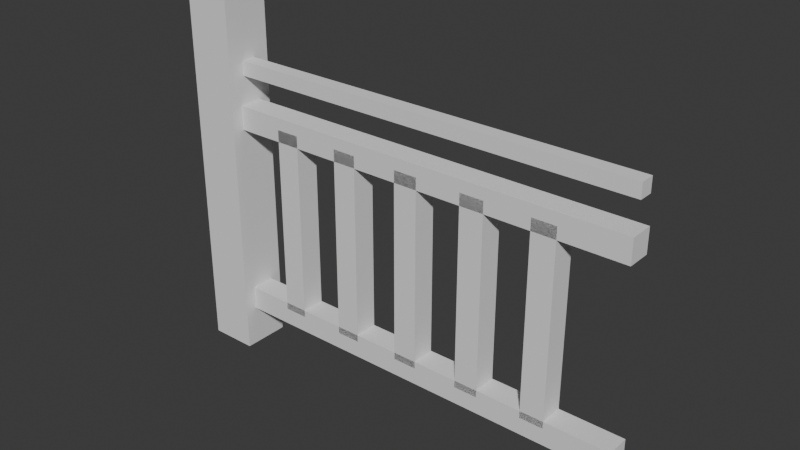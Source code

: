 # Source: Fence_straight_.blend  (saved by Blender 4.0.36; exported with 4.5.12 LTS)
import bpy
from mathutils import Matrix  # noqa: F401  (used for matrix-valued properties, if any)

bpy.ops.wm.read_factory_settings(use_empty=True)
scene = bpy.context.scene
scene.name = 'Scene'

# ---- collections
col_collection = bpy.data.collections.new('Collection'); scene.collection.children.link(col_collection)

# ---- world
world_world = bpy.data.worlds.new('World'); scene.world = world_world
world_world.use_nodes = True; world_world.node_tree.nodes.clear()
_N = world_world.node_tree.nodes; _L = world_world.node_tree.links
n0 = _N.new('ShaderNodeOutputWorld'); n0.name = 'World Output'; n0.location = (300, 300)
n1 = _N.new('ShaderNodeBackground'); n1.name = 'Background'; n1.location = (10, 300)
n1.inputs[0].default_value = (0.05088, 0.05088, 0.05088, 1.0)
_L.new(n1.outputs[0], n0.inputs[0])
n0.is_active_output = True
world_world.color = (0.05088, 0.05088, 0.05088)
world_world.use_sun_shadow = False
world_world.sun_shadow_jitter_overblur = 0.0

# ---- meshes
me_mesh = bpy.data.meshes.new('Mesh')
me_mesh.from_pydata([(0.4497, 0.5465, 0.025), (0.4497, 0.4965, 0.025), (0.4497, 0.4965, -0.025), (0.4497, 0.5465, -0.025), (-0.4272, 0.4965, -0.025), (-0.4272, 0.4965, 0.025), (-0.4272, 0.5465, 0.025), (-0.4272, 0.5465, -0.025), (0.4497, 0.1362, 0.025), (0.4497, 0.08616, 0.025), (0.4497, 0.08616, -0.025), (0.4497, 0.1362, -0.025), (-0.4272, 0.08616, -0.025), (-0.4272, 0.08616, 0.025), (-0.4272, 0.1362, 0.025), (-0.4272, 0.1362, -0.025), (-0.4137, 0.0002004, 0.05), (-0.5137, 0.0002004, 0.05), (-0.5137, 0.0002004, -0.05), (-0.4137, 0.0002004, -0.05), (-0.5137, 0.8002, -0.05), (-0.5137, 0.8002, 0.05), (-0.4137, 0.8002, 0.05), (-0.4137, 0.8002, -0.05), (-0.2652, 0.5215, -0.025), (-0.2652, 0.1215, -0.025), (-0.3152, 0.1215, -0.025), (-0.3152, 0.5215, -0.025), (-0.2652, 0.5215, 0.025), (-0.2652, 0.1215, 0.025), (-0.3152, 0.5215, 0.025), (-0.3152, 0.1215, 0.025), (0.4497, 0.6362, 0.015), (0.4497, 0.6062, 0.015), (0.4497, 0.6062, -0.015), (0.4497, 0.6362, -0.015), (-0.4272, 0.6062, -0.015), (-0.4272, 0.6062, 0.015), (-0.4272, 0.6362, 0.015), (-0.4272, 0.6362, -0.015), (-0.1202, 0.5215, -0.025), (-0.1202, 0.1215, -0.025), (-0.1702, 0.1215, -0.025), (-0.1702, 0.5215, -0.025), (-0.1202, 0.5215, 0.025), (-0.1202, 0.1215, 0.025), (-0.1702, 0.5215, 0.025), (-0.1702, 0.1215, 0.025), (0.02487, 0.5215, -0.025), (0.02487, 0.1215, -0.025), (-0.02513, 0.1215, -0.025), (-0.02513, 0.5215, -0.025), (0.02487, 0.5215, 0.025), (0.02487, 0.1215, 0.025), (-0.02513, 0.5215, 0.025), (-0.02513, 0.1215, 0.025), (0.1699, 0.5215, -0.025), (0.1699, 0.1215, -0.025), (0.1199, 0.1215, -0.025), (0.1199, 0.5215, -0.025), (0.1699, 0.5215, 0.025), (0.1699, 0.1215, 0.025), (0.1199, 0.5215, 0.025), (0.1199, 0.1215, 0.025), (0.315, 0.5215, -0.025), (0.315, 0.1215, -0.025), (0.265, 0.1215, -0.025), (0.265, 0.5215, -0.025), (0.315, 0.5215, 0.025), (0.315, 0.1215, 0.025), (0.265, 0.5215, 0.025), (0.265, 0.1215, 0.025)], [], [(0, 1, 2), (2, 3, 0), (4, 5, 6), (6, 7, 4), (2, 4, 7), (7, 3, 2), (1, 5, 4), (4, 2, 1), (0, 6, 5), (5, 1, 0), (3, 7, 6), (6, 0, 3), (8, 9, 10), (10, 11, 8), (12, 13, 14), (14, 15, 12), (10, 12, 15), (15, 11, 10), (9, 13, 12), (12, 10, 9), (8, 14, 13), (13, 9, 8), (11, 15, 14), (14, 8, 11), (16, 17, 18), (18, 19, 16), (20, 21, 22), (22, 23, 20), (18, 20, 23), (23, 19, 18), (17, 21, 20), (20, 18, 17), (16, 22, 21), (21, 17, 16), (19, 23, 22), (22, 16, 19), (24, 25, 26), (26, 27, 24), (28, 29, 25), (25, 24, 28), (30, 31, 29), (29, 28, 30), (27, 26, 31), (31, 30, 27), (32, 33, 34), (34, 35, 32), (36, 37, 38), (38, 39, 36), (34, 36, 39), (39, 35, 34), (33, 37, 36), (36, 34, 33), (32, 38, 37), (37, 33, 32), (35, 39, 38), (38, 32, 35), (40, 41, 42), (42, 43, 40), (44, 45, 41), (41, 40, 44), (46, 47, 45), (45, 44, 46), (43, 42, 47), (47, 46, 43), (48, 49, 50), (50, 51, 48), (52, 53, 49), (49, 48, 52), (54, 55, 53), (53, 52, 54), (51, 50, 55), (55, 54, 51), (56, 57, 58), (58, 59, 56), (60, 61, 57), (57, 56, 60), (62, 63, 61), (61, 60, 62), (59, 58, 63), (63, 62, 59), (64, 65, 66), (66, 67, 64), (68, 69, 65), (65, 64, 68), (70, 71, 69), (69, 68, 70), (67, 66, 71), (71, 70, 67)])
me_mesh.polygons.foreach_set('use_smooth', [True] * 88)
_k = set([(0, 1), (0, 3), (0, 6), (1, 2), (1, 5), (2, 3), (2, 4), (3, 7), (4, 5), (4, 7), (5, 6), (6, 7), (8, 9), (8, 11), (8, 14), (9, 10), (9, 13), (10, 11), (10, 12), (11, 15), (12, 13), (12, 15), (13, 14), (14, 15), (16, 17), (16, 19), (16, 22), (17, 18), (17, 21), (18, 19), (18, 20), (19, 23), (20, 21), (20, 23), (21, 22), (22, 23), (24, 25), (24, 26), (25, 28), (26, 27), (27, 31), (28, 29), (29, 30), (30, 31), (32, 33), (32, 35), (32, 38), (33, 34), (33, 37), (34, 35), (34, 36), (35, 39), (36, 37), (36, 39), (37, 38), (38, 39), (40, 41), (40, 42), (41, 44), (42, 43), (43, 47), (44, 45), (45, 46), (46, 47), (48, 49), (48, 50), (49, 52), (50, 51), (51, 55), (52, 53), (53, 54), (54, 55), (56, 57), (56, 58), (57, 60), (58, 59), (59, 63), (60, 61), (61, 62), (62, 63), (64, 65), (64, 66), (65, 68), (66, 67), (67, 71), (68, 69), (69, 70), (70, 71)])
me_mesh.attributes.new('sharp_edge', 'BOOLEAN', 'EDGE').data.foreach_set('value', [ (min(e.vertices), max(e.vertices)) in _k for e in me_mesh.edges])
_uv = me_mesh.uv_layers.new(name='UVChannel_1')
_uv.uv.foreach_set('vector', [0.9043, 0.04024, 0.9043, 0.003906, 0.9406, 0.003906, 0.9406, 0.003906, 0.9406, 0.04024, 0.9043, 0.04024, 0.9514, 0.003906, 0.9878, 0.003906, 0.9878, 0.04024, 0.9878, 0.04024, 0.9514, 0.04024, 0.9514, 0.003906, 0.6411, 0.7471, 0.003906, 0.7471, 0.003913, 0.7107, 0.003913, 0.7107, 0.6411, 0.7107, 0.6411, 0.7471, 0.6411, 0.6381, 0.003935, 0.6381, 0.003935, 0.6017, 0.003935, 0.6017, 0.6411, 0.6017, 0.6411, 0.6381, 0.6411, 0.6744, 0.003935, 0.6744, 0.003935, 0.6381, 0.003935, 0.6381, 0.6411, 0.6381, 0.6411, 0.6744, 0.6411, 0.7107, 0.003913, 0.7107, 0.003935, 0.6744, 0.003935, 0.6744, 0.6411, 0.6744, 0.6411, 0.7107, 0.9514, 0.08482, 0.9514, 0.04848, 0.9878, 0.04848, 0.9878, 0.04848, 0.9878, 0.08482, 0.9514, 0.08482, 0.9043, 0.08482, 0.9043, 0.04848, 0.9406, 0.04848, 0.9406, 0.04848, 0.9406, 0.08482, 0.9043, 0.08482, 0.6411, 0.7916, 0.003906, 0.7916, 0.003914, 0.7553, 0.003914, 0.7553, 0.6411, 0.7553, 0.6411, 0.7916, 0.6411, 0.828, 0.003906, 0.828, 0.003906, 0.7916, 0.003906, 0.7916, 0.6411, 0.7916, 0.6411, 0.828, 0.6411, 0.8643, 0.003906, 0.8643, 0.003906, 0.828, 0.003906, 0.828, 0.6411, 0.828, 0.6411, 0.8643, 0.6411, 0.9006, 0.003906, 0.9006, 0.003906, 0.8643, 0.003906, 0.8643, 0.6411, 0.8643, 0.6411, 0.9006, 0.653, 0.8445, 0.653, 0.7718, 0.7257, 0.7718, 0.7257, 0.7718, 0.7257, 0.8445, 0.653, 0.8445, 0.8095, 0.8445, 0.7368, 0.8445, 0.7368, 0.7718, 0.7368, 0.7718, 0.8095, 0.7718, 0.8095, 0.8445, 0.5852, 0.07658, 0.003907, 0.07658, 0.003922, 0.003906, 0.003922, 0.003906, 0.5853, 0.003917, 0.5852, 0.07658, 0.5852, 0.1492, 0.003906, 0.1492, 0.003907, 0.07658, 0.003907, 0.07658, 0.5852, 0.07658, 0.5852, 0.1492, 0.5852, 0.2219, 0.003906, 0.2219, 0.003906, 0.1492, 0.003906, 0.1492, 0.5852, 0.1492, 0.5852, 0.2219, 0.5852, 0.2946, 0.003906, 0.2946, 0.003906, 0.2219, 0.003906, 0.2219, 0.5852, 0.2219, 0.5852, 0.2946, 0.9437, 0.7635, 0.653, 0.7635, 0.653, 0.7272, 0.653, 0.7272, 0.9437, 0.7272, 0.9437, 0.7635, 0.9437, 0.6545, 0.6531, 0.6545, 0.6531, 0.6182, 0.6531, 0.6182, 0.9437, 0.6182, 0.9437, 0.6545, 0.9437, 0.6909, 0.6531, 0.6909, 0.6531, 0.6545, 0.6531, 0.6545, 0.9437, 0.6545, 0.9437, 0.6909, 0.9437, 0.7272, 0.653, 0.7272, 0.6531, 0.6909, 0.6531, 0.6909, 0.9437, 0.6909, 0.9437, 0.7272, 0.941, 0.1149, 0.941, 0.09306, 0.9628, 0.09306, 0.9628, 0.09306, 0.9628, 0.1149, 0.941, 0.1149, 0.9043, 0.09306, 0.9261, 0.09306, 0.9261, 0.1149, 0.9261, 0.1149, 0.9043, 0.1149, 0.9043, 0.09306, 0.6411, 0.9961, 0.003906, 0.9961, 0.003911, 0.9743, 0.003911, 0.9743, 0.6411, 0.9743, 0.6411, 0.9961, 0.6411, 0.9307, 0.003924, 0.9307, 0.003924, 0.9089, 0.003924, 0.9089, 0.6411, 0.9089, 0.6411, 0.9307, 0.6411, 0.9525, 0.003924, 0.9525, 0.003924, 0.9307, 0.003924, 0.9307, 0.6411, 0.9307, 0.6411, 0.9525, 0.6411, 0.9743, 0.003911, 0.9743, 0.003924, 0.9525, 0.003924, 0.9525, 0.6411, 0.9525, 0.6411, 0.9743, 0.9437, 0.61, 0.653, 0.61, 0.653, 0.5736, 0.653, 0.5736, 0.9437, 0.5736, 0.9437, 0.61, 0.9437, 0.501, 0.6531, 0.501, 0.6531, 0.4646, 0.6531, 0.4646, 0.9437, 0.4646, 0.9437, 0.501, 0.9437, 0.5373, 0.6531, 0.5373, 0.6531, 0.501, 0.6531, 0.501, 0.9437, 0.501, 0.9437, 0.5373, 0.9437, 0.5736, 0.653, 0.5736, 0.6531, 0.5373, 0.6531, 0.5373, 0.9437, 0.5373, 0.9437, 0.5736, 0.8913, 0.3028, 0.6007, 0.3028, 0.6007, 0.2665, 0.6007, 0.2665, 0.8914, 0.2665, 0.8913, 0.3028, 0.8914, 0.1938, 0.6007, 0.1938, 0.6007, 0.1575, 0.6007, 0.1575, 0.8914, 0.1575, 0.8914, 0.1938, 0.8914, 0.2301, 0.6007, 0.2301, 0.6007, 0.1938, 0.6007, 0.1938, 0.8914, 0.1938, 0.8914, 0.2301, 0.8914, 0.2665, 0.6007, 0.2665, 0.6007, 0.2301, 0.6007, 0.2301, 0.8914, 0.2301, 0.8914, 0.2665, 0.8913, 0.4564, 0.6007, 0.4564, 0.6007, 0.4201, 0.6007, 0.4201, 0.8914, 0.4201, 0.8913, 0.4564, 0.8914, 0.3474, 0.6007, 0.3474, 0.6007, 0.3111, 0.6007, 0.3111, 0.8914, 0.3111, 0.8914, 0.3474, 0.8914, 0.3837, 0.6007, 0.3837, 0.6007, 0.3474, 0.6007, 0.3474, 0.8914, 0.3474, 0.8914, 0.3837, 0.8914, 0.4201, 0.6007, 0.4201, 0.6007, 0.3837, 0.6007, 0.3837, 0.8914, 0.3837, 0.8914, 0.4201, 0.8913, 0.1492, 0.6007, 0.1492, 0.6007, 0.1129, 0.6007, 0.1129, 0.8914, 0.1129, 0.8913, 0.1492, 0.8914, 0.04024, 0.6007, 0.04024, 0.6007, 0.003906, 0.6007, 0.003906, 0.8914, 0.003906, 0.8914, 0.04024, 0.8914, 0.07657, 0.6007, 0.07657, 0.6007, 0.04024, 0.6007, 0.04024, 0.8914, 0.04024, 0.8914, 0.07657, 0.8914, 0.1129, 0.6007, 0.1129, 0.6007, 0.07657, 0.6007, 0.07657, 0.8914, 0.07657, 0.8914, 0.1129])
me_mesh.update()
me_mesh.normals_split_custom_set([tuple(v) for v in zip(*[iter([1.0, 0.0, 0.0, 1.0, 0.0, 0.0, 1.0, 0.0, 0.0, 1.0, 0.0, 0.0, 1.0, 0.0, 0.0, 1.0, 0.0, 0.0, -1.0, 2.967e-12, 0.0, -1.0, -2.141e-06, 0.0, -1.0, -2.967e-12, 0.0, -1.0, -2.967e-12, 0.0, -1.0, 2.141e-06, 0.0, -1.0, 2.967e-12, 0.0, 0.0, 2.235e-07, -1.0, 0.0, 2.235e-07, -1.0, 0.0, 2.235e-07, -1.0, 0.0, 2.235e-07, -1.0, 0.0, 2.235e-07, -1.0, 0.0, 2.235e-07, -1.0, -6.797e-08, -1.0, 0.0, -6.797e-08, -1.0, 0.0, -6.797e-08, -1.0, 0.0, -6.797e-08, -1.0, 0.0, -6.797e-08, -1.0, 0.0, -6.797e-08, -1.0, 0.0, 0.0, -2.235e-07, 1.0, 0.0, -2.235e-07, 1.0, 0.0, -2.235e-07, 1.0, 0.0, -2.235e-07, 1.0, 0.0, -2.235e-07, 1.0, 0.0, -2.235e-07, 1.0, -1.02e-06, 1.0, 0.0, -1.02e-06, 1.0, 0.0, -1.02e-06, 1.0, 0.0, -1.02e-06, 1.0, 0.0, -1.02e-06, 1.0, 0.0, -1.02e-06, 1.0, 0.0, 1.0, 0.0, 0.0, 1.0, 0.0, 0.0, 1.0, 0.0, 0.0, 1.0, 0.0, 0.0, 1.0, 0.0, 0.0, 1.0, 0.0, 0.0, -1.0, -7.237e-14, 0.0, -1.0, -1.504e-06, 0.0, -1.0, 2.171e-13, 0.0, -1.0, 2.171e-13, 0.0, -1.0, 1.504e-06, 0.0, -1.0, -7.237e-14, 0.0, 4.925e-09, 2.608e-07, -1.0, -5.31e-09, 2.608e-07, -1.0, -4.925e-09, 2.608e-07, -1.0, -4.925e-09, 2.608e-07, -1.0, 5.31e-09, 2.608e-07, -1.0, 4.925e-09, 2.608e-07, -1.0, 1.087e-06, -1.0, -9.949e-07, 1.071e-06, -1.0, -3.399e-07, 1.071e-06, -1.0, -3.645e-07, 1.071e-06, -1.0, -3.645e-07, 1.088e-06, -1.0, -1.02e-06, 1.087e-06, -1.0, -9.949e-07, -5.118e-09, -2.608e-07, 1.0, 0.0, -2.608e-07, 1.0, -1.925e-10, -2.608e-07, 1.0, -1.925e-10, -2.608e-07, 1.0, -5.31e-09, -2.608e-07, 1.0, -5.118e-09, -2.608e-07, 1.0, -1.054e-06, 1.0, 6.551e-07, -1.071e-06, 1.0, 0.0, -1.07e-06, 1.0, 2.464e-08, -1.07e-06, 1.0, 2.464e-08, -1.054e-06, 1.0, 6.797e-07, -1.054e-06, 1.0, 6.551e-07, -8.746e-08, -1.0, -2.387e-07, -8.746e-08, -1.0, -2.387e-07, -8.746e-08, -1.0, -2.387e-07, -8.746e-08, -1.0, -2.387e-07, -8.746e-08, -1.0, -2.387e-07, -8.746e-08, -1.0, -2.387e-07, 0.0, 1.0, 0.0, 0.0, 1.0, 0.0, 0.0, 1.0, 0.0, 0.0, 1.0, 0.0, 0.0, 1.0, 0.0, 0.0, 1.0, 0.0, 1.007e-08, 2.375e-07, -1.0, 0.0, 2.375e-07, -1.0, 8.653e-10, 2.375e-07, -1.0, 8.653e-10, 2.375e-07, -1.0, 1.093e-08, 2.375e-07, -1.0, 1.007e-08, 2.375e-07, -1.0, -1.0, 7.371e-09, 0.0, -1.0, 9.313e-08, 0.0, -1.0, 8.576e-08, 0.0, -1.0, 8.576e-08, 0.0, -1.0, 0.0, 0.0, -1.0, 7.371e-09, 0.0, 1.007e-08, -2.375e-07, 1.0, 0.0, -2.375e-07, 1.0, 8.652e-10, -2.375e-07, 1.0, 8.652e-10, -2.375e-07, 1.0, 1.093e-08, -2.375e-07, 1.0, 1.007e-08, -2.375e-07, 1.0, 1.0, -9.313e-08, 0.0, 1.0, -9.313e-08, 0.0, 1.0, -9.313e-08, 0.0, 1.0, -9.313e-08, 0.0, 1.0, -9.313e-08, 0.0, 1.0, -9.313e-08, 0.0, 1.863e-08, 2.375e-07, -1.0, 1.863e-08, 2.375e-07, -1.0, 1.863e-08, 2.375e-07, -1.0, 0.0, 2.375e-07, -1.0, 0.0, 2.375e-07, -1.0, 0.0, 2.375e-07, -1.0, 1.0, -9.313e-08, 0.0, 1.0, -9.313e-08, 0.0, 1.0, -9.313e-08, 0.0, 1.0, -2.794e-07, 0.0, 1.0, -2.794e-07, 0.0, 1.0, -2.794e-07, 0.0, 1.863e-08, -2.375e-07, 1.0, 1.863e-08, -2.375e-07, 1.0, 1.863e-08, -2.375e-07, 1.0, 0.0, -2.375e-07, 1.0, 0.0, -2.375e-07, 1.0, 0.0, -2.375e-07, 1.0, -1.0, 0.0, 0.0, -1.0, 0.0, 0.0, -1.0, 0.0, 0.0, -1.0, 1.863e-07, 0.0, -1.0, 1.863e-07, 0.0, -1.0, 1.863e-07, 0.0, 1.0, 1.086e-12, 0.0, 1.0, 2.07e-06, 0.0, 1.0, -1.086e-12, 0.0, 1.0, -1.086e-12, 0.0, 1.0, -2.07e-06, 0.0, 1.0, 1.086e-12, 0.0, -1.0, -1.086e-12, 0.0, -1.0, 2.05e-06, 0.0, -1.0, 1.086e-12, 0.0, -1.0, 1.086e-12, 0.0, -1.0, -2.05e-06, 0.0, -1.0, -1.086e-12, 0.0, 0.0, 2.173e-07, -1.0, 0.0, 2.173e-07, -1.0, 0.0, 2.173e-07, -1.0, 0.0, 2.173e-07, -1.0, 0.0, 2.173e-07, -1.0, 0.0, 2.173e-07, -1.0, -1.359e-07, -1.0, 0.0, -1.359e-07, -1.0, 0.0, -1.359e-07, -1.0, 0.0, -1.359e-07, -1.0, 0.0, -1.359e-07, -1.0, 0.0, -1.359e-07, -1.0, 0.0, -2.116e-09, -2.173e-07, 1.0, 2.213e-09, -2.173e-07, 1.0, 2.116e-09, -2.173e-07, 1.0, 2.116e-09, -2.173e-07, 1.0, -2.213e-09, -2.173e-07, 1.0, -2.116e-09, -2.173e-07, 1.0, 1.359e-07, 1.0, 0.0, 1.359e-07, 1.0, 0.0, 1.359e-07, 1.0, 0.0, 1.359e-07, 1.0, 0.0, 1.359e-07, 1.0, 0.0, 1.359e-07, 1.0, 0.0, 1.863e-08, 2.375e-07, -1.0, 1.863e-08, 2.375e-07, -1.0, 1.863e-08, 2.375e-07, -1.0, 0.0, 2.375e-07, -1.0, 0.0, 2.375e-07, -1.0, 0.0, 2.375e-07, -1.0, 1.0, -9.313e-08, 0.0, 1.0, -9.313e-08, 0.0, 1.0, -9.313e-08, 0.0, 1.0, -9.313e-08, 0.0, 1.0, -9.313e-08, 0.0, 1.0, -9.313e-08, 0.0, 1.863e-08, -2.375e-07, 1.0, 1.863e-08, -2.375e-07, 1.0, 1.863e-08, -2.375e-07, 1.0, 0.0, -2.375e-07, 1.0, 0.0, -2.375e-07, 1.0, 0.0, -2.375e-07, 1.0, -1.0, 0.0, 0.0, -1.0, 0.0, 0.0, -1.0, 0.0, 0.0, -1.0, 9.313e-08, 0.0, -1.0, 9.313e-08, 0.0, -1.0, 9.313e-08, 0.0, 0.0, 2.375e-07, -1.0, 0.0, 2.375e-07, -1.0, 0.0, 2.375e-07, -1.0, 0.0, 2.375e-07, -1.0, 0.0, 2.375e-07, -1.0, 0.0, 2.375e-07, -1.0, 1.0, -9.313e-08, 0.0, 1.0, -9.313e-08, 0.0, 1.0, -9.313e-08, 0.0, 1.0, -8.149e-08, 0.0, 1.0, -8.149e-08, 0.0, 1.0, -8.149e-08, 0.0, 0.0, -2.375e-07, 1.0, 0.0, -2.375e-07, 1.0, 0.0, -2.375e-07, 1.0, 0.0, -2.375e-07, 1.0, 0.0, -2.375e-07, 1.0, 0.0, -2.375e-07, 1.0, -1.0, 6.985e-08, 0.0, -1.0, 6.985e-08, 0.0, -1.0, 6.985e-08, 0.0, -1.0, 9.313e-08, 0.0, -1.0, 9.313e-08, 0.0, -1.0, 9.313e-08, 0.0, 1.863e-08, 2.375e-07, -1.0, 1.863e-08, 2.375e-07, -1.0, 1.863e-08, 2.375e-07, -1.0, 0.0, 2.375e-07, -1.0, 0.0, 2.375e-07, -1.0, 0.0, 2.375e-07, -1.0, 1.0, -9.313e-08, 0.0, 1.0, -9.313e-08, 0.0, 1.0, -9.313e-08, 0.0, 1.0, 0.0, 0.0, 1.0, 0.0, 0.0, 1.0, 0.0, 0.0, 1.863e-08, -2.375e-07, 1.0, 1.863e-08, -2.375e-07, 1.0, 1.863e-08, -2.375e-07, 1.0, 0.0, -2.375e-07, 1.0, 0.0, -2.375e-07, 1.0, 0.0, -2.375e-07, 1.0, -1.0, 1.397e-07, 0.0, -1.0, 1.397e-07, 0.0, -1.0, 1.397e-07, 0.0, -1.0, 4.657e-08, 0.0, -1.0, 4.657e-08, 0.0, -1.0, 4.657e-08, 0.0, 1.863e-08, 2.375e-07, -1.0, 1.863e-08, 2.375e-07, -1.0, 1.863e-08, 2.375e-07, -1.0, 0.0, 2.375e-07, -1.0, 0.0, 2.375e-07, -1.0, 0.0, 2.375e-07, -1.0, 1.0, -1.863e-07, -1.776e-13, 1.0, -1.863e-07, -1.776e-13, 1.0, -1.863e-07, -1.776e-13, 1.0, -1.863e-07, 0.0, 1.0, -1.863e-07, 0.0, 1.0, -1.863e-07, 0.0, -7.451e-08, -2.375e-07, 1.0, -7.451e-08, -2.375e-07, 1.0, -7.451e-08, -2.375e-07, 1.0, 0.0, -2.375e-07, 1.0, 0.0, -2.375e-07, 1.0, 0.0, -2.375e-07, 1.0, -1.0, 1.863e-07, 1.776e-13, -1.0, 1.863e-07, 1.776e-13, -1.0, 1.863e-07, 1.776e-13, -1.0, 9.313e-08, 0.0, -1.0, 9.313e-08, 0.0, -1.0, 9.313e-08, 0.0])] * 3)])

# ---- objects
ob_fence_straight = bpy.data.objects.new('Fence Straight', me_mesh)

# ---- transforms, parenting, visibility, modifiers, constraints
ob_fence_straight.location = (0.0, 0.0, 0.0)
ob_fence_straight.rotation_euler = (1.571, 0.0, 0.0)
ob_fence_straight.color = (0.8, 0.8, 0.8, 1.0)

# ---- collection membership
col_collection.objects.link(ob_fence_straight)

# ---- scene / render settings (as saved in the file)
scene.frame_start = 1; scene.frame_end = 250; scene.frame_set(1)
scene.render.engine = 'BLENDER_EEVEE_NEXT'
scene.render.fps = 30
scene.cycles.sampling_pattern = 'TABULATED_SOBOL'
bpy.context.view_layer.update()

# ---- added for rendering (the .blend has no active camera and no usable light): camera, sun
cam_auto = bpy.data.cameras.new('AutoCamera')
cam_auto.lens = 50.0
cam_auto.sensor_width = 36.0
cam_auto.clip_end = 1000.0
ob_auto_camera = bpy.data.objects.new('AutoCamera', cam_auto)
scene.collection.objects.link(ob_auto_camera)
ob_auto_camera.location = (1.13024, -1.39469, 1.32999)
ob_auto_camera.rotation_euler = (1.09748, -7.21219e-08, 0.694738)
scene.camera = ob_auto_camera
light_auto_sun = bpy.data.lights.new('AutoSun', 'SUN')
light_auto_sun.energy = 3.0
light_auto_sun.angle = 0.0523599
ob_auto_sun = bpy.data.objects.new('AutoSun', light_auto_sun)
scene.collection.objects.link(ob_auto_sun)
ob_auto_sun.rotation_euler = (0.872665, 0.174533, 0.523599)
bpy.context.view_layer.update()

